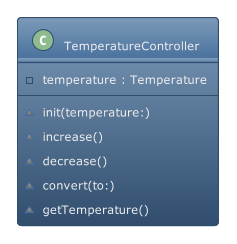

The diagram above was rendered by PlantUML. Its source (embedded in the PNG):
@startuml
!theme spacelab
!define PLANTUML_OUTPUT_DIR ./Snapshops
' STYLE START
hide empty members
skinparam shadowing false
' STYLE END


class "TemperatureController" as TemperatureController << (C, DarkSeaGreen) >> { 
  -temperature : Temperature
  ~init(temperature:)
  ~increase()
  ~decrease()
  ~convert(to:)
  ~getTemperature() 
}


@enduml